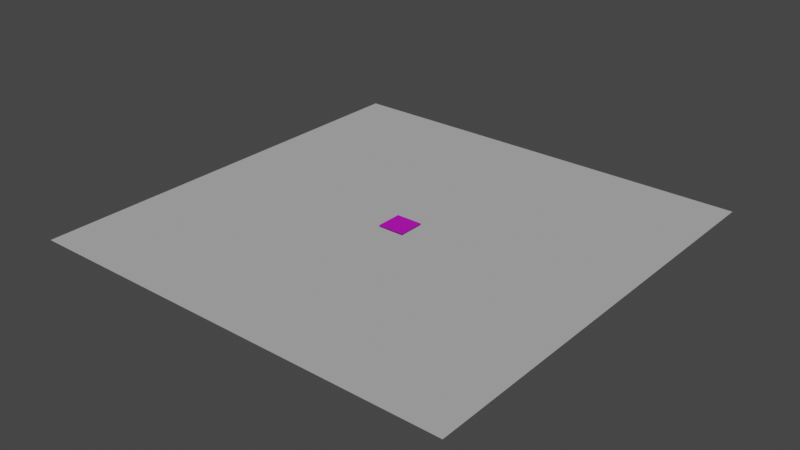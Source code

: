# Source: Tag.blend  (saved by Blender 3.3.6; exported with 4.5.12 LTS)
import bpy
from mathutils import Matrix  # noqa: F401  (used for matrix-valued properties, if any)

bpy.ops.wm.read_factory_settings(use_empty=True)
scene = bpy.context.scene
scene.name = 'Scene'

# ---- collections
col_collection = bpy.data.collections.new('Collection'); scene.collection.children.link(col_collection)

# ---- images (referenced by path relative to the original .blend; pixels are not part of the script)
import os
ASSET_DIR = os.environ.get("B2B_ASSET_DIR", "")  # directory of the original .blend (textures are referenced by path, not embedded)
HERE = os.path.dirname(os.path.abspath(__file__))  # packed textures are extracted next to this script under _unpacked/

def load_image(name, relpath, width, height, colorspace="sRGB"):
    """Load a texture the original file referenced (path relative to the .blend, or extracted next to this script)."""
    p = next((c for c in (os.path.join(HERE, relpath), os.path.join(ASSET_DIR, relpath)) if relpath and os.path.exists(c)), "")
    if p:
        img = bpy.data.images.load(p, check_existing=True)
        img.name = name
    else:  # same state as the original file: an image datablock whose file is absent (Cycles renders it pink)
        img = bpy.data.images.new(name, width, height)
        img.source = "FILE"
        img.filepath = "//" + (relpath or name)
    img.colorspace_settings.name = colorspace
    return img
img_bigtag_png = load_image('bigtag.png', 'bigtag.png', 1024, 1024, 'sRGB')

# ---- materials (node trees are filled in below, after node groups)
mat_material_001 = bpy.data.materials.new('Material.001')
mat_material_001.use_transparent_shadow = False

# ---- material node trees
mat_material_001.use_nodes = True; mat_material_001.node_tree.nodes.clear()
_N = mat_material_001.node_tree.nodes; _L = mat_material_001.node_tree.links
n0 = _N.new('ShaderNodeBsdfPrincipled'); n0.name = 'Principled BSDF'; n0.location = (10, 300)
n0.distribution = 'GGX'
n0.subsurface_method = 'RANDOM_WALK_SKIN'
n0.inputs[3].default_value = 1.45
n0.inputs[27].default_value = (0.0, 0.0, 0.0, 1.0)
n0.inputs[28].default_value = 1.0
n1 = _N.new('ShaderNodeOutputMaterial'); n1.name = 'Material Output'; n1.location = (300, 300)
n2 = _N.new('ShaderNodeTexImage'); n2.name = 'Image Texture'; n2.location = (-280, 275)
n2.image = img_bigtag_png
_L.new(n0.outputs[0], n1.inputs[0])
_L.new(n2.outputs[0], n0.inputs[0])
n1.is_active_output = True

# ---- world
world_world = bpy.data.worlds.new('World'); scene.world = world_world
world_world.use_nodes = True; world_world.node_tree.nodes.clear()
_N = world_world.node_tree.nodes; _L = world_world.node_tree.links
n0 = _N.new('ShaderNodeOutputWorld'); n0.name = 'World Output'; n0.location = (300, 300)
n1 = _N.new('ShaderNodeBackground'); n1.name = 'Background'; n1.location = (10, 300)
n1.inputs[0].default_value = (0.05088, 0.05088, 0.05088, 1.0)
_L.new(n1.outputs[0], n0.inputs[0])
n0.is_active_output = True
world_world.color = (0.05088, 0.05088, 0.05088)
world_world.use_sun_shadow = False
world_world.sun_shadow_jitter_overblur = 0.0

# ---- lights
light_sun = bpy.data.lights.new('Sun', 'SUN')
light_sun.transmission_factor = 0.0
light_sun.energy = 1.0
light_sun.shadow_soft_size = 0.125

# ---- meshes
me_plane = bpy.data.meshes.new('Plane')
me_plane.from_pydata([(-1.0, -1.0, 0.0), (1.0, -1.0, 0.0), (-1.0, 1.0, 0.0), (1.0, 1.0, 0.0)], [], [(0, 1, 3, 2)])
_uv = me_plane.uv_layers.new(name='UVMap')
_uv.uv.foreach_set('vector', [0.0, 0.0, 1.0, 0.0, 1.0, 1.0, 0.0, 1.0])
me_plane.update()
me_plane_001 = bpy.data.meshes.new('Plane.001')
me_plane_001.from_pydata([(0.0625, 0.0625, 0.0), (-0.0625, 0.0625, 4.073e-08), (0.0625, -0.0625, -4.073e-08), (-0.0625, -0.0625, 0.0)], [], [(0, 1, 3, 2)])
_uv = me_plane_001.uv_layers.new(name='UVMap')
_uv.uv.foreach_set('vector', [0.0, 0.0, 1.0, 0.0, 1.0, 1.0, 0.0, 1.0])
me_plane_001.materials.append(mat_material_001)
me_plane_001.update()

# ---- objects
ob_floor = bpy.data.objects.new('Floor', me_plane)
ob_plane = bpy.data.objects.new('Plane', me_plane_001)
ob_sun = bpy.data.objects.new('Sun', light_sun)

# ---- transforms, parenting, visibility, modifiers, constraints
ob_floor.location = (0.0, 0.0, 0.0)
ob_plane.location = (0.0, 0.0, 0.005)
ob_sun.location = (0.1295, -0.3795, 0.477)

# ---- collection membership
col_collection.objects.link(ob_floor)
col_collection.objects.link(ob_plane)
col_collection.objects.link(ob_sun)

# ---- scene / render settings (as saved in the file)
scene.frame_start = 1; scene.frame_end = 250; scene.frame_set(1)
scene.render.engine = 'BLENDER_EEVEE_NEXT'
scene.cycles.sampling_pattern = 'TABULATED_SOBOL'
scene.cycles.use_light_tree = False
scene.view_settings.view_transform = 'Filmic'
bpy.context.view_layer.update()

# ---- added for rendering (the .blend has no active camera): camera
cam_auto = bpy.data.cameras.new('AutoCamera')
cam_auto.lens = 50.0
cam_auto.sensor_width = 36.0
cam_auto.clip_end = 1000.0
ob_auto_camera = bpy.data.objects.new('AutoCamera', cam_auto)
scene.collection.objects.link(ob_auto_camera)
ob_auto_camera.location = (2.61693, -3.14032, 2.09605)
ob_auto_camera.rotation_euler = (1.09748, -7.21219e-08, 0.694738)
scene.camera = ob_auto_camera
bpy.context.view_layer.update()
